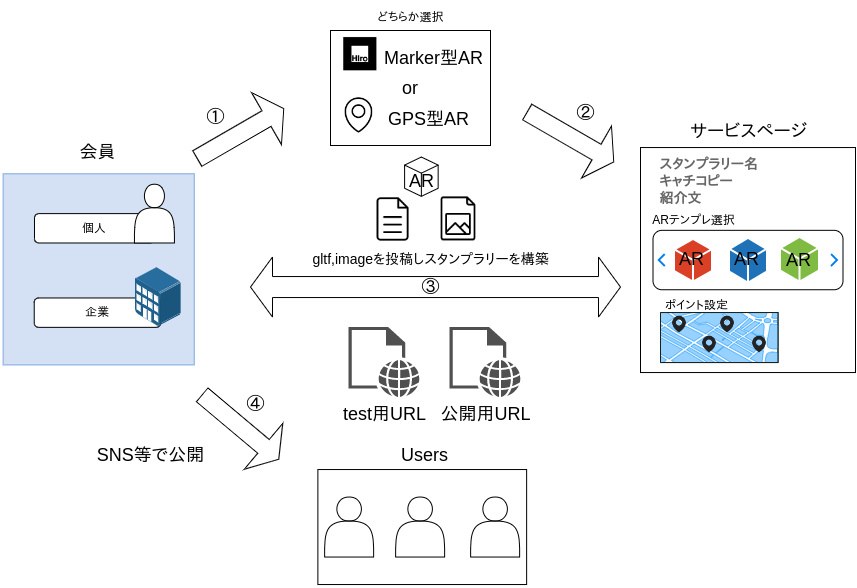

The diagram above was exported from draw.io. Its source (the exported page's mxGraphModel, read from the mxfile embedded in the PNG):
<mxGraphModel dx="1677" dy="735" grid="1" gridSize="10" guides="1" tooltips="1" connect="1" arrows="1" fold="1" page="1" pageScale="1" pageWidth="1169" pageHeight="827" math="0" shadow="0">
  <root>
    <mxCell id="0" />
    <mxCell id="1" parent="0" />
    <mxCell id="33" value="" style="group" parent="1" vertex="1" connectable="0">
      <mxGeometry y="152.04" width="210" height="234.5" as="geometry" />
    </mxCell>
    <mxCell id="29" value="" style="whiteSpace=wrap;html=1;aspect=fixed;fillColor=#D4E1F5;strokeColor=#7EA6E0;" parent="33" vertex="1">
      <mxGeometry x="2.625" y="31.266666666666662" width="191.1" height="191.1" as="geometry" />
    </mxCell>
    <mxCell id="30" value="&lt;font style=&quot;font-size: 18px;&quot;&gt;会員&lt;/font&gt;" style="text;html=1;align=center;verticalAlign=middle;resizable=0;points=[];autosize=1;strokeColor=none;fillColor=none;" parent="33" vertex="1">
      <mxGeometry x="72.4544423076923" width="50" height="20" as="geometry" />
    </mxCell>
    <mxCell id="34" value="" style="group" parent="33" vertex="1" connectable="0">
      <mxGeometry x="33.98607692307693" y="41.68709195402298" width="157.2839230769231" height="73.16579693486588" as="geometry" />
    </mxCell>
    <mxCell id="23" value="個人" style="rounded=1;whiteSpace=wrap;html=1;" parent="34" vertex="1">
      <mxGeometry y="29.37988505747126" width="119.9423076923077" height="29.37988505747126" as="geometry" />
    </mxCell>
    <mxCell id="21" value="" style="shape=actor;whiteSpace=wrap;html=1;" parent="34" vertex="1">
      <mxGeometry x="99.95192307692308" width="39.980769230769226" height="58.75977011494252" as="geometry" />
    </mxCell>
    <mxCell id="42" value="" style="group" parent="33" vertex="1" connectable="0">
      <mxGeometry x="33.726" y="125.06666666666665" width="168.924" height="67.77571111111111" as="geometry" />
    </mxCell>
    <mxCell id="35" value="" style="group" parent="42" vertex="1" connectable="0">
      <mxGeometry width="146.97899999999998" height="62.53153639846743" as="geometry" />
    </mxCell>
    <mxCell id="25" value="企業" style="rounded=1;whiteSpace=wrap;html=1;" parent="35" vertex="1">
      <mxGeometry y="30.359762477231314" width="126.46454053488412" height="29.380415300546446" as="geometry" />
    </mxCell>
    <mxCell id="49" value="" style="points=[];aspect=fixed;html=1;align=center;shadow=0;dashed=0;image;image=img/lib/allied_telesis/buildings/Medium_Business_Building.svg;fontSize=18;strokeColor=#7EA6E0;fillColor=#D4E1F5;" parent="35" vertex="1">
      <mxGeometry x="101.23857692307692" y="0.0019252873563214087" width="45.7366" height="58.800000000000004" as="geometry" />
    </mxCell>
    <mxCell id="53" value="" style="group" parent="1" vertex="1" connectable="0">
      <mxGeometry x="330" y="40" width="160" height="126.54" as="geometry" />
    </mxCell>
    <mxCell id="52" value="or" style="rounded=0;whiteSpace=wrap;html=1;fontSize=18;strokeColor=#000000;fillColor=#FFFFFF;" parent="53" vertex="1">
      <mxGeometry width="160" height="115" as="geometry" />
    </mxCell>
    <mxCell id="43" value="" style="shape=image;verticalLabelPosition=bottom;labelBackgroundColor=default;verticalAlign=top;aspect=fixed;imageAspect=0;image=data:image/jpeg,(base64 omitted: 9776 chars);" parent="53" vertex="1">
      <mxGeometry x="10" y="5" width="39.14772727272727" height="38.71931818181818" as="geometry" />
    </mxCell>
    <mxCell id="45" value="" style="shape=image;html=1;verticalAlign=top;verticalLabelPosition=bottom;labelBackgroundColor=#ffffff;imageAspect=0;aspect=fixed;image=https://cdn4.iconfinder.com/data/icons/48-bubbles/48/38.Location-Pin-128.png;fontSize=18;strokeColor=#7EA6E0;fillColor=#D4E1F5;" parent="53" vertex="1">
      <mxGeometry x="10" y="66.53846153846155" width="36.93181818181818" height="36.93181818181818" as="geometry" />
    </mxCell>
    <mxCell id="46" value="GPS型AR" style="text;html=1;align=center;verticalAlign=middle;resizable=0;points=[];autosize=1;strokeColor=none;fillColor=none;fontSize=18;" parent="53" vertex="1">
      <mxGeometry x="47.5" y="74.23076923076923" width="100" height="30" as="geometry" />
    </mxCell>
    <mxCell id="47" value="Marker型AR" style="text;html=1;align=center;verticalAlign=middle;resizable=0;points=[];autosize=1;strokeColor=none;fillColor=none;fontSize=18;" parent="53" vertex="1">
      <mxGeometry x="47.5" y="12.69230769230768" width="110" height="30" as="geometry" />
    </mxCell>
    <mxCell id="55" value="&lt;font style=&quot;font-size: 12px;&quot;&gt;どちらか選択&lt;/font&gt;" style="text;html=1;align=center;verticalAlign=middle;resizable=0;points=[];autosize=1;strokeColor=none;fillColor=none;fontSize=18;" parent="1" vertex="1">
      <mxGeometry x="370" y="10" width="80" height="30" as="geometry" />
    </mxCell>
    <mxCell id="58" value="" style="group" parent="1" vertex="1" connectable="0">
      <mxGeometry x="620" y="126.54" width="215" height="260" as="geometry" />
    </mxCell>
    <mxCell id="56" value="&lt;span style=&quot;font-size: 18px;&quot;&gt;サービスページ&lt;/span&gt;" style="text;html=1;align=center;verticalAlign=middle;resizable=0;points=[];autosize=1;strokeColor=none;fillColor=none;" parent="58" vertex="1">
      <mxGeometry x="62.50423076923073" y="4.5" width="130" height="20" as="geometry" />
    </mxCell>
    <mxCell id="57" value="" style="rounded=0;whiteSpace=wrap;html=1;fontSize=12;strokeColor=#000000;fillColor=#FFFFFF;" parent="58" vertex="1">
      <mxGeometry x="20" y="30.5" width="215" height="225" as="geometry" />
    </mxCell>
    <mxCell id="71" value="" style="group" parent="58" vertex="1" connectable="0">
      <mxGeometry x="32.5" y="113.3" width="190" height="59.39999999999999" as="geometry" />
    </mxCell>
    <mxCell id="62" value="" style="rounded=1;whiteSpace=wrap;html=1;fontSize=12;strokeColor=#000000;fillColor=#FFFFFF;" parent="71" vertex="1">
      <mxGeometry width="190" height="59.4" as="geometry" />
    </mxCell>
    <mxCell id="64" value="" style="sketch=0;pointerEvents=1;shadow=0;dashed=0;html=1;strokeColor=none;labelPosition=center;verticalLabelPosition=bottom;verticalAlign=top;outlineConnect=0;align=center;shape=mxgraph.office.concepts.node_generic;fillColor=#2072B8;fontSize=12;" parent="71" vertex="1">
      <mxGeometry x="77" y="8.700000000000003" width="36" height="42" as="geometry" />
    </mxCell>
    <mxCell id="66" value="" style="sketch=0;pointerEvents=1;shadow=0;dashed=0;html=1;strokeColor=none;labelPosition=center;verticalLabelPosition=bottom;verticalAlign=top;outlineConnect=0;align=center;shape=mxgraph.office.concepts.node_generic;fillColor=#7FBA42;fontSize=12;" parent="71" vertex="1">
      <mxGeometry x="128" y="7.700000000000003" width="37" height="42" as="geometry" />
    </mxCell>
    <mxCell id="65" value="" style="sketch=0;pointerEvents=1;shadow=0;dashed=0;html=1;strokeColor=none;labelPosition=center;verticalLabelPosition=bottom;verticalAlign=top;outlineConnect=0;align=center;shape=mxgraph.office.concepts.node_generic;fillColor=#DA4026;fontSize=12;" parent="71" vertex="1">
      <mxGeometry x="22" y="9.700000000000003" width="36" height="40" as="geometry" />
    </mxCell>
    <mxCell id="68" value="" style="html=1;verticalLabelPosition=bottom;labelBackgroundColor=#ffffff;verticalAlign=top;shadow=0;dashed=0;strokeWidth=2;shape=mxgraph.ios7.misc.left;strokeColor=#0080f0;fontSize=12;fillColor=#FFFFFF;" parent="71" vertex="1">
      <mxGeometry x="5.75" y="23.700000000000003" width="6" height="12" as="geometry" />
    </mxCell>
    <mxCell id="67" value="" style="html=1;verticalLabelPosition=bottom;labelBackgroundColor=#ffffff;verticalAlign=top;shadow=0;dashed=0;strokeWidth=2;shape=mxgraph.ios7.misc.right;strokeColor=#0080f0;fontSize=12;fillColor=#FFFFFF;" parent="71" vertex="1">
      <mxGeometry x="178" y="23.700000000000003" width="6" height="12" as="geometry" />
    </mxCell>
    <mxCell id="111" value="ARテンプレ選択" style="text;html=1;align=center;verticalAlign=middle;resizable=0;points=[];autosize=1;strokeColor=none;fillColor=none;fontSize=12;" parent="71" vertex="1">
      <mxGeometry x="-10" y="-20.000000000000014" width="100" height="20" as="geometry" />
    </mxCell>
    <mxCell id="206" value="AR" style="text;html=1;align=center;verticalAlign=middle;resizable=0;points=[];autosize=1;strokeColor=none;fillColor=none;fontSize=18;" parent="71" vertex="1">
      <mxGeometry x="73" y="13.699999999999989" width="40" height="30" as="geometry" />
    </mxCell>
    <mxCell id="207" value="AR" style="text;html=1;align=center;verticalAlign=middle;resizable=0;points=[];autosize=1;strokeColor=none;fillColor=none;fontSize=18;" parent="71" vertex="1">
      <mxGeometry x="125" y="14.699999999999989" width="40" height="30" as="geometry" />
    </mxCell>
    <mxCell id="208" value="AR" style="text;html=1;align=center;verticalAlign=middle;resizable=0;points=[];autosize=1;strokeColor=none;fillColor=none;fontSize=18;" parent="71" vertex="1">
      <mxGeometry x="18" y="13.699999999999989" width="40" height="30" as="geometry" />
    </mxCell>
    <mxCell id="108" value="" style="group" parent="58" vertex="1" connectable="0">
      <mxGeometry x="40" y="195.5" width="117.5" height="50" as="geometry" />
    </mxCell>
    <mxCell id="77" value="" style="verticalLabelPosition=bottom;verticalAlign=top;html=1;shadow=0;dashed=0;strokeWidth=1;shape=mxgraph.ios.iBgMap;strokeColor=#18211b;strokeColor2=#008cff;fillColor2=#96D1FF;fontSize=12;fillColor=#FFFFFF;direction=south;" parent="108" vertex="1">
      <mxGeometry width="117.5" height="50" as="geometry" />
    </mxCell>
    <mxCell id="95" value="" style="shape=image;html=1;verticalAlign=top;verticalLabelPosition=bottom;labelBackgroundColor=#ffffff;imageAspect=0;aspect=fixed;image=https://cdn4.iconfinder.com/data/icons/essentials-73/24/025_-_Location-128.png;fontSize=12;strokeColor=#000000;fillColor=#FFFFFF;" parent="108" vertex="1">
      <mxGeometry x="58" y="3" width="18" height="18" as="geometry" />
    </mxCell>
    <mxCell id="96" value="" style="shape=image;html=1;verticalAlign=top;verticalLabelPosition=bottom;labelBackgroundColor=#ffffff;imageAspect=0;aspect=fixed;image=https://cdn4.iconfinder.com/data/icons/essentials-73/24/025_-_Location-128.png;fontSize=12;strokeColor=#000000;fillColor=#FFFFFF;" parent="108" vertex="1">
      <mxGeometry x="40" y="23" width="18" height="18" as="geometry" />
    </mxCell>
    <mxCell id="97" value="" style="shape=image;html=1;verticalAlign=top;verticalLabelPosition=bottom;labelBackgroundColor=#ffffff;imageAspect=0;aspect=fixed;image=https://cdn4.iconfinder.com/data/icons/essentials-73/24/025_-_Location-128.png;fontSize=12;strokeColor=#000000;fillColor=#FFFFFF;" parent="108" vertex="1">
      <mxGeometry x="90" y="23" width="18" height="18" as="geometry" />
    </mxCell>
    <mxCell id="98" value="" style="shape=image;html=1;verticalAlign=top;verticalLabelPosition=bottom;labelBackgroundColor=#ffffff;imageAspect=0;aspect=fixed;image=https://cdn4.iconfinder.com/data/icons/essentials-73/24/025_-_Location-128.png;fontSize=12;strokeColor=#000000;fillColor=#FFFFFF;" parent="108" vertex="1">
      <mxGeometry x="10" y="3" width="18" height="18" as="geometry" />
    </mxCell>
    <mxCell id="110" value="ポイント設定" style="text;html=1;align=center;verticalAlign=middle;resizable=0;points=[];autosize=1;strokeColor=none;fillColor=none;fontSize=12;" parent="108" vertex="1">
      <mxGeometry x="-4" y="-17" width="80" height="20" as="geometry" />
    </mxCell>
    <mxCell id="113" value="&lt;div style=&quot;text-align: left;&quot;&gt;&lt;span style=&quot;background-color: rgb(255, 255, 255); color: rgb(102, 102, 102); font-family: Lato, &amp;quot;Helvetica Neue&amp;quot;, Arial, sans-serif; font-size: 14px; font-weight: 700;&quot;&gt;スタンプラリー名&lt;/span&gt;&lt;/div&gt;&lt;span style=&quot;color: rgb(102, 102, 102); font-family: Lato, &amp;quot;Helvetica Neue&amp;quot;, Arial, sans-serif; font-size: 14px; font-weight: 700; background-color: rgb(255, 255, 255);&quot;&gt;&lt;div style=&quot;text-align: left;&quot;&gt;キャチコピー&lt;/div&gt;&lt;div style=&quot;text-align: left;&quot;&gt;紹介文&lt;/div&gt;&lt;/span&gt;" style="text;html=1;align=center;verticalAlign=middle;resizable=0;points=[];autosize=1;strokeColor=none;fillColor=none;" parent="58" vertex="1">
      <mxGeometry x="32.5" y="40" width="110" height="50" as="geometry" />
    </mxCell>
    <mxCell id="114" value="" style="shape=singleArrow;whiteSpace=wrap;html=1;rotation=-30;" parent="1" vertex="1">
      <mxGeometry x="190" y="113.08000000000001" width="100" height="60" as="geometry" />
    </mxCell>
    <mxCell id="115" value="" style="shape=singleArrow;whiteSpace=wrap;html=1;rotation=30;" parent="1" vertex="1">
      <mxGeometry x="520" y="116.54" width="100" height="60" as="geometry" />
    </mxCell>
    <mxCell id="119" value="&lt;font style=&quot;font-size: 18px;&quot;&gt;test用URL&lt;/font&gt;" style="sketch=0;pointerEvents=1;shadow=0;dashed=0;html=1;strokeColor=none;fillColor=#505050;labelPosition=center;verticalLabelPosition=bottom;verticalAlign=top;outlineConnect=0;align=center;shape=mxgraph.office.concepts.web_page;" parent="1" vertex="1">
      <mxGeometry x="348" y="336.54" width="71" height="70" as="geometry" />
    </mxCell>
    <mxCell id="120" value="&lt;font style=&quot;font-size: 18px;&quot;&gt;公開用URL&lt;/font&gt;" style="sketch=0;pointerEvents=1;shadow=0;dashed=0;html=1;strokeColor=none;fillColor=#505050;labelPosition=center;verticalLabelPosition=bottom;verticalAlign=top;outlineConnect=0;align=center;shape=mxgraph.office.concepts.web_page;" parent="1" vertex="1">
      <mxGeometry x="449" y="336.54" width="71" height="70" as="geometry" />
    </mxCell>
    <mxCell id="170" value="" style="html=1;shadow=0;dashed=0;align=center;verticalAlign=middle;shape=mxgraph.arrows2.twoWayArrow;dy=0.65;dx=22;" parent="1" vertex="1">
      <mxGeometry x="250" y="266.54" width="370" height="60" as="geometry" />
    </mxCell>
    <mxCell id="181" value="" style="group" parent="1" vertex="1" connectable="0">
      <mxGeometry x="370" y="166.54" width="110" height="86.25" as="geometry" />
    </mxCell>
    <mxCell id="172" value="" style="shape=image;html=1;verticalAlign=top;verticalLabelPosition=bottom;labelBackgroundColor=#ffffff;imageAspect=0;aspect=fixed;image=https://cdn3.iconfinder.com/data/icons/essential-pack-2/48/10-Image_File-128.png" parent="181" vertex="1">
      <mxGeometry x="66" y="39.87295081967213" width="44" height="44" as="geometry" />
    </mxCell>
    <mxCell id="173" value="" style="shape=image;html=1;verticalAlign=top;verticalLabelPosition=bottom;labelBackgroundColor=#ffffff;imageAspect=0;aspect=fixed;image=https://cdn4.iconfinder.com/data/icons/48-bubbles/48/12.File-128.png" parent="181" vertex="1">
      <mxGeometry y="39.87295081967213" width="45.1" height="45.1" as="geometry" />
    </mxCell>
    <mxCell id="174" value="" style="html=1;whiteSpace=wrap;shape=isoCube2;backgroundOutline=1;isoAngle=15;" parent="181" vertex="1">
      <mxGeometry x="34.1" width="33.550000000000004" height="39.307377049180324" as="geometry" />
    </mxCell>
    <mxCell id="204" value="AR" style="text;html=1;align=center;verticalAlign=middle;resizable=0;points=[];autosize=1;strokeColor=none;fillColor=none;fontSize=18;" parent="181" vertex="1">
      <mxGeometry x="30.879999999999995" y="9.310000000000002" width="40" height="30" as="geometry" />
    </mxCell>
    <mxCell id="182" value="&lt;font style=&quot;font-size: 14px;&quot;&gt;gltf,imageを投稿しスタンプラリーを構築&lt;/font&gt;" style="text;html=1;align=center;verticalAlign=middle;resizable=0;points=[];autosize=1;strokeColor=none;fillColor=none;" parent="1" vertex="1">
      <mxGeometry x="305" y="259.28999999999996" width="250" height="20" as="geometry" />
    </mxCell>
    <mxCell id="191" value="" style="group" parent="1" vertex="1" connectable="0">
      <mxGeometry x="324.13" y="506.54" width="200" height="90" as="geometry" />
    </mxCell>
    <mxCell id="185" value="" style="group" parent="191" vertex="1" connectable="0">
      <mxGeometry width="200" height="87.5" as="geometry" />
    </mxCell>
    <mxCell id="190" value="" style="whiteSpace=wrap;html=1;" parent="185" vertex="1">
      <mxGeometry x="-6.75" y="-27.5" width="208.75" height="115" as="geometry" />
    </mxCell>
    <mxCell id="155" value="" style="shape=actor;whiteSpace=wrap;html=1;" parent="185" vertex="1">
      <mxGeometry width="49" height="60" as="geometry" />
    </mxCell>
    <mxCell id="165" value="" style="shape=actor;whiteSpace=wrap;html=1;" parent="185" vertex="1">
      <mxGeometry x="71" width="49" height="60" as="geometry" />
    </mxCell>
    <mxCell id="167" value="" style="shape=actor;whiteSpace=wrap;html=1;" parent="185" vertex="1">
      <mxGeometry x="146" width="49" height="60" as="geometry" />
    </mxCell>
    <mxCell id="189" value="&lt;font style=&quot;font-size: 18px;&quot;&gt;Users&lt;/font&gt;" style="text;html=1;align=center;verticalAlign=middle;resizable=0;points=[];autosize=1;strokeColor=none;fillColor=none;" parent="1" vertex="1">
      <mxGeometry x="394.13" y="455" width="60" height="20" as="geometry" />
    </mxCell>
    <mxCell id="141" value="&lt;font style=&quot;font-size: 18px;&quot;&gt;SNS等で公開&lt;/font&gt;" style="text;html=1;align=center;verticalAlign=middle;resizable=0;points=[];autosize=1;strokeColor=none;fillColor=none;" parent="1" vertex="1">
      <mxGeometry x="90" y="455" width="120" height="20" as="geometry" />
    </mxCell>
    <mxCell id="198" value="" style="shape=singleArrow;whiteSpace=wrap;html=1;rotation=40;strokeColor=#000000;" parent="1" vertex="1">
      <mxGeometry x="190" y="406.54" width="100" height="60" as="geometry" />
    </mxCell>
    <mxCell id="199" value="&lt;font style=&quot;font-size: 18px;&quot;&gt;①&lt;/font&gt;" style="text;html=1;align=center;verticalAlign=middle;resizable=0;points=[];autosize=1;strokeColor=none;fillColor=none;" parent="1" vertex="1">
      <mxGeometry x="200" y="116.53999999999999" width="30" height="20" as="geometry" />
    </mxCell>
    <mxCell id="200" value="&lt;span style=&quot;font-size: 18px;&quot;&gt;②&lt;/span&gt;" style="text;html=1;align=center;verticalAlign=middle;resizable=0;points=[];autosize=1;strokeColor=none;fillColor=none;" parent="1" vertex="1">
      <mxGeometry x="570" y="113.07999999999998" width="30" height="20" as="geometry" />
    </mxCell>
    <mxCell id="202" value="&lt;span style=&quot;font-size: 18px;&quot;&gt;③&lt;/span&gt;" style="text;html=1;align=center;verticalAlign=middle;resizable=0;points=[];autosize=1;strokeColor=none;fillColor=none;" parent="1" vertex="1">
      <mxGeometry x="415" y="286.54" width="30" height="20" as="geometry" />
    </mxCell>
    <mxCell id="203" value="&lt;span style=&quot;font-size: 18px;&quot;&gt;④&lt;/span&gt;" style="text;html=1;align=center;verticalAlign=middle;resizable=0;points=[];autosize=1;strokeColor=none;fillColor=none;" parent="1" vertex="1">
      <mxGeometry x="240" y="404" width="30" height="20" as="geometry" />
    </mxCell>
  </root>
</mxGraphModel>